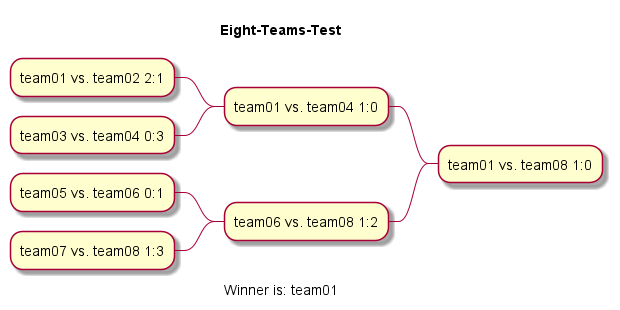

The diagram above was rendered by PlantUML. Its source (embedded in the PNG):
@startmindmap Eight-Teams-Test.png
title Eight-Teams-Test

- team01 vs. team08 1:0

-- team01 vs. team04 1:0

--- team01 vs. team02 2:1

--- team03 vs. team04 0:3

-- team06 vs. team08 1:2

--- team05 vs. team06 0:1

--- team07 vs. team08 1:3
caption Winner is: team01
@endmindmap